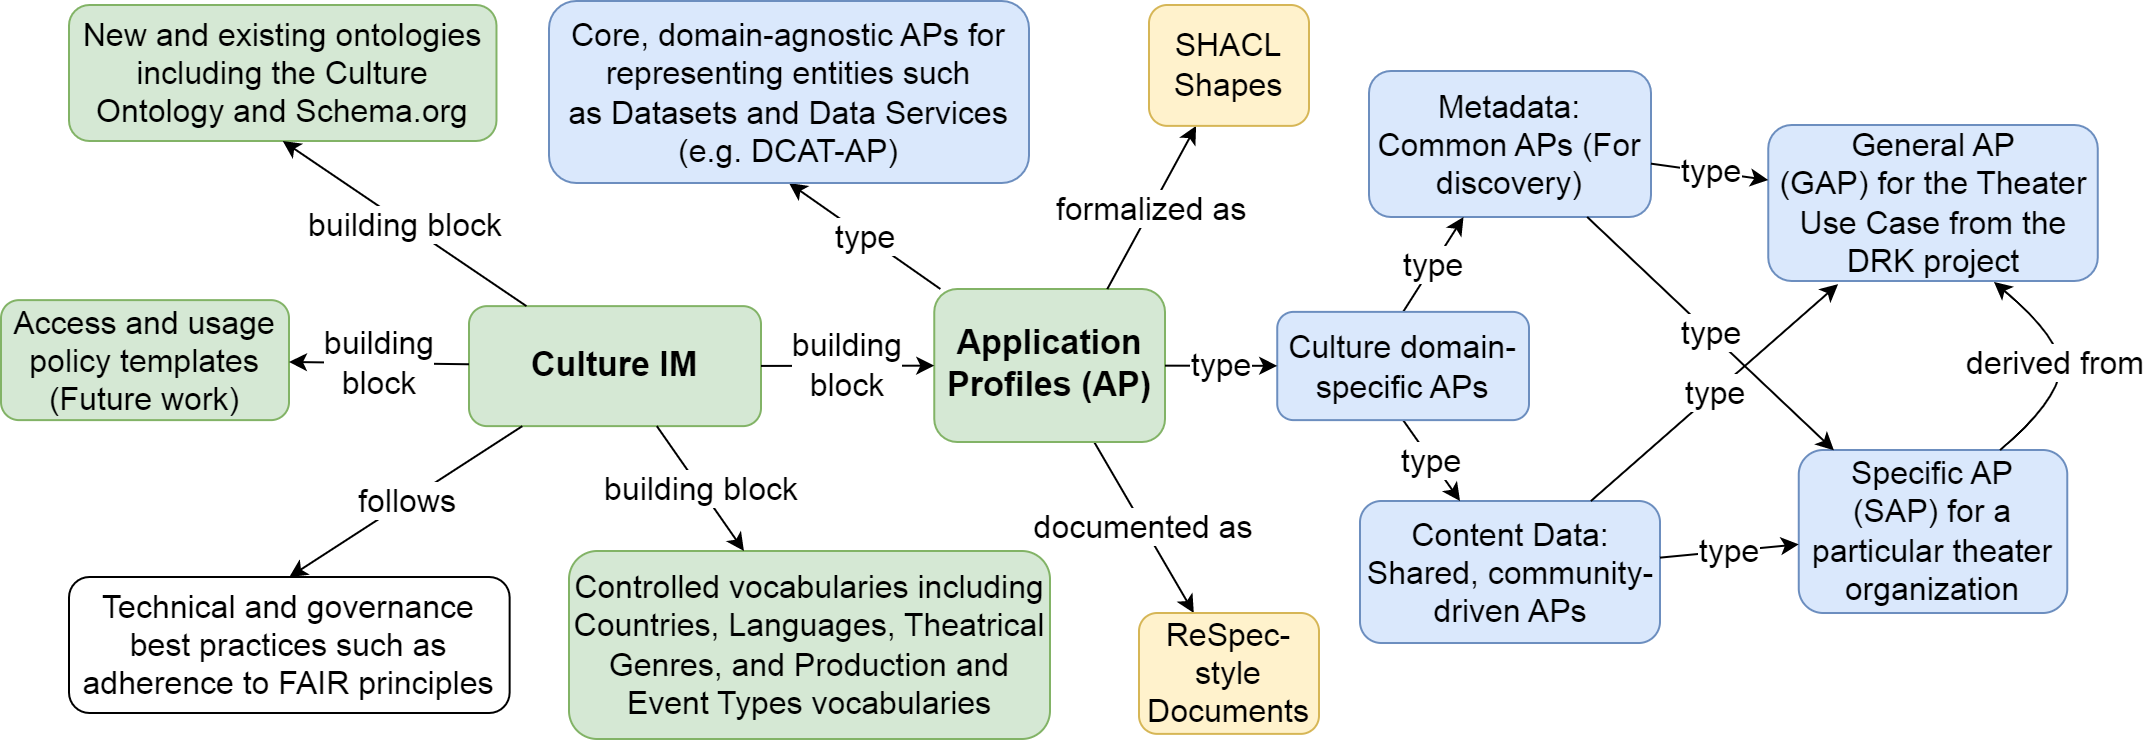

The diagram above was exported from draw.io. Its source (the exported page's mxGraphModel, read from the mxfile embedded in the PNG):
<mxGraphModel dx="1330" dy="523" grid="1" gridSize="10" guides="1" tooltips="1" connect="1" arrows="1" fold="1" page="1" pageScale="1" pageWidth="850" pageHeight="1100" math="0" shadow="0">
  <root>
    <mxCell id="0" />
    <mxCell id="1" parent="0" />
    <mxCell id="2" parent="1" style="rounded=1;whiteSpace=wrap;html=1;flipH=0;direction=east;flipV=1;fontSize=16;fillColor=#d5e8d4;strokeColor=#82b366;" value="&lt;span style=&quot;text-align: left;&quot;&gt;&lt;font style=&quot;font-size: 17px;&quot;&gt;&lt;b&gt;Culture IM&lt;/b&gt;&lt;/font&gt;&lt;/span&gt;" vertex="1">
      <mxGeometry height="60" width="146" x="460" y="310.56" as="geometry" />
    </mxCell>
    <mxCell id="3" parent="1" style="rounded=1;whiteSpace=wrap;html=1;flipH=0;direction=east;flipV=1;autosize=0;fontSize=16;fillColor=#d5e8d4;strokeColor=#82b366;" value="New and existing ontologies including the Culture Ontology and Schema.org" vertex="1">
      <mxGeometry height="68" width="213.74" x="260" y="160" as="geometry" />
    </mxCell>
    <mxCell id="4" parent="1" style="rounded=1;whiteSpace=wrap;html=1;flipH=0;direction=east;flipV=1;autosize=0;fontSize=16;rounded=1;strokeColor=#82b366;align=center;verticalAlign=middle;fontFamily=Helvetica;fillColor=#d5e8d4;" value="Access and usage policy templates (Future work)" vertex="1">
      <mxGeometry height="60" width="144" x="226" y="307.56" as="geometry" />
    </mxCell>
    <mxCell id="5" edge="1" parent="1" source="2" style="rounded=0;orthogonalLoop=1;jettySize=auto;html=1;endArrow=classic;endFill=1;fontSize=16;entryX=0.5;entryY=1;entryDx=0;entryDy=0;" target="3" value="building block">
      <mxGeometry relative="1" x="-0.0036" as="geometry">
        <mxPoint as="offset" />
      </mxGeometry>
    </mxCell>
    <mxCell id="6" edge="1" parent="1" source="4" style="rounded=0;orthogonalLoop=1;jettySize=auto;html=1;endArrow=none;endFill=0;fontSize=16;startArrow=classic;startFill=1;" target="2" value="building&lt;div&gt;block&lt;/div&gt;">
      <mxGeometry relative="1" as="geometry">
        <mxPoint x="771.6199999999999" y="424.17647058823513" as="sourcePoint" />
        <mxPoint x="711.6199999999999" y="444.17647058823513" as="targetPoint" />
      </mxGeometry>
    </mxCell>
    <mxCell id="7" edge="1" parent="1" source="2" style="rounded=0;orthogonalLoop=1;jettySize=auto;html=1;endArrow=classic;endFill=1;fontSize=16;entryX=0.5;entryY=0;entryDx=0;entryDy=0;" target="17" value="follows">
      <mxGeometry relative="1" as="geometry">
        <mxPoint x="801.6199999999999" y="522.3073082785008" as="sourcePoint" />
        <mxPoint x="741.6199999999999" y="542.3073082785008" as="targetPoint" />
      </mxGeometry>
    </mxCell>
    <mxCell id="8" parent="1" style="rounded=1;whiteSpace=wrap;html=1;flipH=0;direction=east;flipV=1;autosize=0;fontSize=16;fillColor=#d5e8d4;strokeColor=#82b366;" value="Controlled vocabularies including Countries, Languages, Theatrical Genres, and&amp;nbsp;Production and Event Types vocabularies" vertex="1">
      <mxGeometry height="94" width="240.5" x="510" y="433" as="geometry" />
    </mxCell>
    <mxCell id="9" edge="1" parent="1" source="10" style="rounded=0;orthogonalLoop=1;jettySize=auto;html=1;" target="32" value="&lt;font size=&quot;3&quot;&gt;documented as&lt;/font&gt;">
      <mxGeometry relative="1" as="geometry" />
    </mxCell>
    <mxCell id="10" parent="1" style="rounded=1;whiteSpace=wrap;html=1;flipH=0;direction=east;flipV=1;autosize=0;fontSize=16;fillColor=#d5e8d4;strokeColor=#82b366;" value="&lt;div&gt;&lt;span style=&quot;background-color: transparent; color: light-dark(rgb(0, 0, 0), rgb(255, 255, 255));&quot;&gt;&lt;b&gt;&lt;font style=&quot;font-size: 17px;&quot;&gt;Application Profiles (AP)&lt;/font&gt;&lt;/b&gt;&lt;/span&gt;&lt;/div&gt;" vertex="1">
      <mxGeometry height="76.5" width="115.37" x="692.6299999999999" y="302" as="geometry" />
    </mxCell>
    <mxCell id="11" edge="1" parent="1" source="2" style="rounded=0;orthogonalLoop=1;jettySize=auto;html=1;strokeColor=default;align=center;verticalAlign=middle;fontFamily=Helvetica;fontSize=16;fontColor=default;labelBackgroundColor=default;endArrow=classic;endFill=1;" target="10" value="building&lt;div&gt;block&lt;/div&gt;">
      <mxGeometry relative="1" as="geometry">
        <mxPoint x="681.6199999999972" y="342.7986515080097" as="sourcePoint" />
        <mxPoint x="580.6199999999972" y="350.7986515080097" as="targetPoint" />
      </mxGeometry>
    </mxCell>
    <mxCell id="12" parent="1" style="rounded=1;whiteSpace=wrap;html=1;flipH=0;direction=east;flipV=1;autosize=0;fontSize=16;fillColor=#dae8fc;strokeColor=#6c8ebf;" value="&lt;div&gt;&lt;span style=&quot;background-color: initial;&quot;&gt;Content Data:&lt;/span&gt;&lt;/div&gt;&lt;div&gt;&lt;span style=&quot;background-color: initial;&quot;&gt;Shared, community-driven APs&lt;/span&gt;&lt;/div&gt;" vertex="1">
      <mxGeometry height="71" width="150" x="905.4999999999999" y="408" as="geometry" />
    </mxCell>
    <mxCell id="13" parent="1" style="rounded=1;whiteSpace=wrap;html=1;flipH=0;direction=east;flipV=1;autosize=0;fontSize=16;fillColor=#dae8fc;strokeColor=#6c8ebf;" value="&lt;div&gt;Metadata:&lt;/div&gt;Common APs (For discovery)" vertex="1">
      <mxGeometry height="73" width="141" x="910" y="193" as="geometry" />
    </mxCell>
    <mxCell id="14" edge="1" parent="1" source="29" style="rounded=0;orthogonalLoop=1;jettySize=auto;html=1;endArrow=classic;endFill=1;fontSize=16;exitX=0.5;exitY=0;exitDx=0;exitDy=0;" target="13" value="type">
      <mxGeometry relative="1" as="geometry">
        <mxPoint x="706.6199999999972" y="360.45333811979344" as="sourcePoint" />
        <mxPoint x="643.6199999999972" y="438.45333811979344" as="targetPoint" />
      </mxGeometry>
    </mxCell>
    <mxCell id="15" edge="1" parent="1" source="29" style="rounded=0;orthogonalLoop=1;jettySize=auto;html=1;endArrow=classic;endFill=1;fontSize=16;exitX=0.5;exitY=1;exitDx=0;exitDy=0;" target="12" value="type">
      <mxGeometry relative="1" as="geometry">
        <mxPoint x="518.6199999999999" y="473.4810963637983" as="sourcePoint" />
        <mxPoint x="441.6199999999999" y="533.4810963637983" as="targetPoint" />
      </mxGeometry>
    </mxCell>
    <mxCell id="16" edge="1" parent="1" source="10" style="rounded=0;orthogonalLoop=1;jettySize=auto;html=1;endArrow=classic;endFill=1;fontSize=16;entryX=0.5;entryY=1;entryDx=0;entryDy=0;" target="18" value="type">
      <mxGeometry relative="1" as="geometry">
        <mxPoint x="716.6199999999999" y="185.02938609031207" as="sourcePoint" />
        <mxPoint x="697.6199999999999" y="128.02938609031207" as="targetPoint" />
      </mxGeometry>
    </mxCell>
    <mxCell id="17" parent="1" style="rounded=1;whiteSpace=wrap;html=1;flipH=0;direction=east;flipV=1;autosize=0;fontSize=16;" value="Technical and governance best practices such as adherence to FAIR principles" vertex="1">
      <mxGeometry height="68" width="220.32" x="260" y="446" as="geometry" />
    </mxCell>
    <mxCell id="18" parent="1" style="rounded=1;whiteSpace=wrap;html=1;flipH=0;direction=east;flipV=1;autosize=0;fontSize=16;fillColor=#dae8fc;strokeColor=#6c8ebf;" value="&lt;div&gt;Core, d&lt;span style=&quot;background-color: transparent; color: light-dark(rgb(0, 0, 0), rgb(255, 255, 255));&quot;&gt;omain-agnostic APs&amp;nbsp;&lt;/span&gt;&lt;span style=&quot;background-color: transparent; color: light-dark(rgb(0, 0, 0), rgb(255, 255, 255));&quot;&gt;for representing entities such as&amp;nbsp;&lt;/span&gt;&lt;span style=&quot;background-color: transparent; color: light-dark(rgb(0, 0, 0), rgb(255, 255, 255));&quot;&gt;Datasets and Data Services (e.g. DCAT-AP)&lt;/span&gt;&lt;/div&gt;" vertex="1">
      <mxGeometry height="91" width="240" x="500" y="158" as="geometry" />
    </mxCell>
    <mxCell id="19" edge="1" parent="1" source="2" style="rounded=0;orthogonalLoop=1;jettySize=auto;html=1;endArrow=classic;endFill=1;fontSize=16;" target="8" value="building block">
      <mxGeometry relative="1" as="geometry">
        <mxPoint x="441.6200000000026" y="389.3093245813284" as="sourcePoint" />
        <mxPoint x="390.6200000000026" y="462.3093245813284" as="targetPoint" />
      </mxGeometry>
    </mxCell>
    <mxCell id="20" parent="1" style="rounded=1;whiteSpace=wrap;html=1;flipH=0;direction=east;flipV=1;autosize=0;fontSize=16;fillColor=#dae8fc;strokeColor=#6c8ebf;" value="&lt;div&gt;General AP&lt;/div&gt;(GAP) for the Theater Use Case from the DRK project" vertex="1">
      <mxGeometry height="78" width="164.75" x="1109.63" y="220" as="geometry" />
    </mxCell>
    <mxCell id="21" parent="1" style="rounded=1;whiteSpace=wrap;html=1;flipH=0;direction=east;flipV=1;autosize=0;fontSize=16;fillColor=#dae8fc;strokeColor=#6c8ebf;" value="&lt;div&gt;Specific AP&lt;/div&gt;(SAP) for a particular theater organization" vertex="1">
      <mxGeometry height="81.5" width="134.25" x="1124.88" y="382.5" as="geometry" />
    </mxCell>
    <mxCell id="22" edge="1" parent="1" source="12" style="rounded=0;orthogonalLoop=1;jettySize=auto;html=1;endArrow=classic;endFill=1;fontSize=16;strokeColor=default;align=center;verticalAlign=middle;fontFamily=Helvetica;fontColor=default;labelBackgroundColor=default;" target="21" value="type">
      <mxGeometry relative="1" x="-0.0065" as="geometry">
        <mxPoint as="offset" />
        <mxPoint x="609.6199999999985" y="548.1764705882347" as="sourcePoint" />
        <mxPoint x="541.6199999999985" y="472.1764705882347" as="targetPoint" />
      </mxGeometry>
    </mxCell>
    <mxCell id="23" edge="1" parent="1" source="13" style="rounded=0;orthogonalLoop=1;jettySize=auto;html=1;endArrow=classic;endFill=1;fontSize=16;" target="20" value="type">
      <mxGeometry relative="1" as="geometry">
        <mxPoint x="450.6199999999999" y="245.7724989061271" as="sourcePoint" />
        <mxPoint x="341.6199999999999" y="252.7724989061271" as="targetPoint" />
      </mxGeometry>
    </mxCell>
    <mxCell id="24" edge="1" parent="1" source="12" style="rounded=0;orthogonalLoop=1;jettySize=auto;html=1;endArrow=classic;endFill=1;fontSize=16;entryX=0.212;entryY=-0.02;entryDx=0;entryDy=0;strokeColor=default;align=center;verticalAlign=middle;fontFamily=Helvetica;fontColor=default;labelBackgroundColor=default;entryPerimeter=0;" target="20" value="type">
      <mxGeometry relative="1" as="geometry">
        <mxPoint x="410.6199999999985" y="468.5760046170053" as="sourcePoint" />
        <mxPoint x="332.6199999999985" y="446.5760046170053" as="targetPoint" />
      </mxGeometry>
    </mxCell>
    <mxCell id="25" edge="1" parent="1" source="13" style="rounded=0;orthogonalLoop=1;jettySize=auto;html=1;endArrow=classic;endFill=1;fontSize=16;entryX=0.131;entryY=0.998;entryDx=0;entryDy=0;strokeColor=default;align=center;verticalAlign=middle;fontFamily=Helvetica;fontColor=default;labelBackgroundColor=default;entryPerimeter=0;" target="21" value="type">
      <mxGeometry relative="1" as="geometry">
        <mxPoint x="464.6199999999999" y="353.3330164726526" as="sourcePoint" />
        <mxPoint x="329.6199999999999" y="409.3330164726526" as="targetPoint" />
      </mxGeometry>
    </mxCell>
    <mxCell id="26" edge="1" parent="1" source="21" style="curved=1;endArrow=classic;html=1;rounded=0;fontSize=16;exitX=0.75;exitY=0;exitDx=0;exitDy=0;entryX=0.685;entryY=-0.006;entryDx=0;entryDy=0;entryPerimeter=0;" target="20" value="">
      <mxGeometry height="50" relative="1" width="50" as="geometry">
        <Array as="points">
          <mxPoint x="1250" y="362" />
          <mxPoint x="1260" y="330" />
        </Array>
        <mxPoint x="1250" y="379" as="sourcePoint" />
        <mxPoint x="1315" y="318" as="targetPoint" />
      </mxGeometry>
    </mxCell>
    <mxCell id="27" connectable="0" parent="26" style="edgeLabel;html=1;align=center;verticalAlign=middle;resizable=0;points=[];fontSize=16;" value="&lt;font&gt;derived from&lt;/font&gt;" vertex="1">
      <mxGeometry relative="1" x="-0.004" y="3" as="geometry">
        <mxPoint x="-2" y="1" as="offset" />
      </mxGeometry>
    </mxCell>
    <mxCell id="28" edge="1" parent="1" source="10" style="rounded=0;orthogonalLoop=1;jettySize=auto;html=1;exitX=0.75;exitY=0;exitDx=0;exitDy=0;" target="31" value="&lt;font size=&quot;3&quot;&gt;formalized as&lt;/font&gt;">
      <mxGeometry relative="1" as="geometry" />
    </mxCell>
    <mxCell id="29" parent="1" style="rounded=1;whiteSpace=wrap;html=1;flipH=0;direction=east;flipV=1;autosize=0;fontSize=16;fillColor=#dae8fc;strokeColor=#6c8ebf;" value="&lt;div&gt;&lt;span style=&quot;background-color: transparent; color: light-dark(rgb(0, 0, 0), rgb(255, 255, 255));&quot;&gt;Culture domain-specific APs&lt;/span&gt;&lt;/div&gt;" vertex="1">
      <mxGeometry height="54.12" width="125.88" x="864.12" y="313.44" as="geometry" />
    </mxCell>
    <mxCell id="30" edge="1" parent="1" source="10" style="rounded=0;orthogonalLoop=1;jettySize=auto;html=1;endArrow=classic;endFill=1;fontSize=16;" target="29" value="type">
      <mxGeometry relative="1" as="geometry">
        <mxPoint x="964" y="329" as="sourcePoint" />
        <mxPoint x="1012" y="309" as="targetPoint" />
      </mxGeometry>
    </mxCell>
    <mxCell id="31" parent="1" style="rounded=1;whiteSpace=wrap;html=1;flipH=0;direction=east;flipV=1;autosize=0;fontSize=16;fillColor=#fff2cc;strokeColor=#d6b656;" value="SHACL Shapes" vertex="1">
      <mxGeometry height="60.44" width="80" x="800" y="160" as="geometry" />
    </mxCell>
    <mxCell id="32" parent="1" style="rounded=1;whiteSpace=wrap;html=1;flipH=0;direction=east;flipV=1;autosize=0;fontSize=16;fillColor=#fff2cc;strokeColor=#d6b656;" value="ReSpec-style Documents" vertex="1">
      <mxGeometry height="60.44" width="90" x="795" y="464" as="geometry" />
    </mxCell>
  </root>
</mxGraphModel>